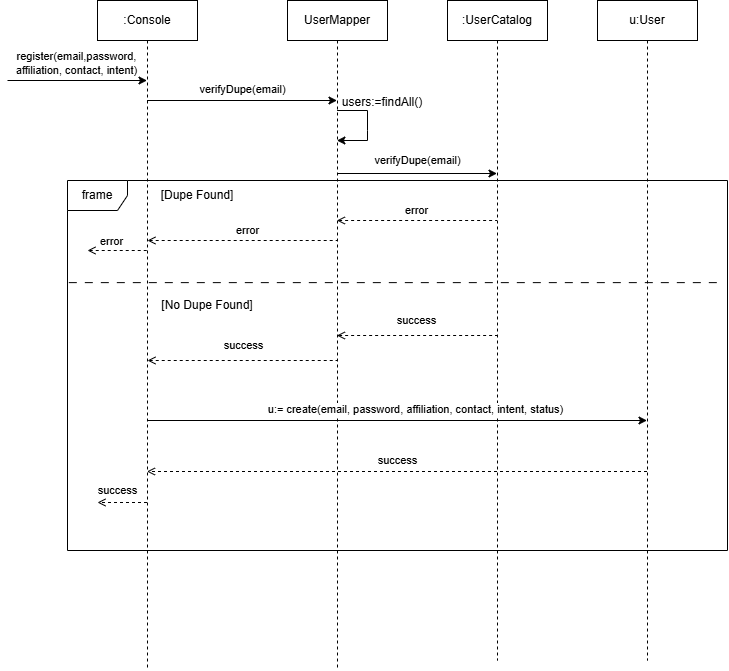

The diagram above was exported from draw.io. Its source (the exported page's mxGraphModel, read from the mxfile embedded in the PNG):
<mxGraphModel dx="1167" dy="580" grid="1" gridSize="10" guides="0" tooltips="1" connect="1" arrows="1" fold="1" page="1" pageScale="1" pageWidth="850" pageHeight="1100" math="0" shadow="0">
  <root>
    <mxCell id="0" />
    <mxCell id="1" parent="0" />
    <mxCell id="_KVG3zclSaJ_UBZAM20F-12" value=":UserCatalog" style="shape=umlLifeline;perimeter=lifelinePerimeter;whiteSpace=wrap;html=1;container=0;dropTarget=0;collapsible=0;recursiveResize=0;outlineConnect=0;portConstraint=eastwest;newEdgeStyle={&quot;edgeStyle&quot;:&quot;elbowEdgeStyle&quot;,&quot;elbow&quot;:&quot;vertical&quot;,&quot;curved&quot;:0,&quot;rounded&quot;:0};" vertex="1" parent="1">
      <mxGeometry x="470" y="110" width="100" height="660" as="geometry" />
    </mxCell>
    <mxCell id="_KVG3zclSaJ_UBZAM20F-13" value=":Console" style="shape=umlLifeline;perimeter=lifelinePerimeter;whiteSpace=wrap;html=1;container=0;dropTarget=0;collapsible=0;recursiveResize=0;outlineConnect=0;portConstraint=eastwest;newEdgeStyle={&quot;edgeStyle&quot;:&quot;elbowEdgeStyle&quot;,&quot;elbow&quot;:&quot;vertical&quot;,&quot;curved&quot;:0,&quot;rounded&quot;:0};" vertex="1" parent="1">
      <mxGeometry x="120" y="110" width="100" height="670" as="geometry" />
    </mxCell>
    <mxCell id="_KVG3zclSaJ_UBZAM20F-33" value="" style="endArrow=classic;html=1;rounded=0;" edge="1" parent="1" target="_KVG3zclSaJ_UBZAM20F-13">
      <mxGeometry width="50" height="50" relative="1" as="geometry">
        <mxPoint x="30" y="190" as="sourcePoint" />
        <mxPoint x="270" y="220" as="targetPoint" />
      </mxGeometry>
    </mxCell>
    <mxCell id="_KVG3zclSaJ_UBZAM20F-34" value="register(email,password,&lt;div&gt;affiliation, contact, intent)&lt;/div&gt;" style="edgeLabel;html=1;align=center;verticalAlign=middle;resizable=0;points=[];" vertex="1" connectable="0" parent="_KVG3zclSaJ_UBZAM20F-33">
      <mxGeometry x="-0.2204" y="-2" relative="1" as="geometry">
        <mxPoint x="14" y="-20" as="offset" />
      </mxGeometry>
    </mxCell>
    <mxCell id="_KVG3zclSaJ_UBZAM20F-35" value="" style="endArrow=classic;html=1;rounded=0;" edge="1" parent="1" target="_KVG3zclSaJ_UBZAM20F-36">
      <mxGeometry width="50" height="50" relative="1" as="geometry">
        <mxPoint x="169.590909090909" y="209.9999999999999" as="sourcePoint" />
        <mxPoint x="299.5000000000002" y="209.9999999999999" as="targetPoint" />
      </mxGeometry>
    </mxCell>
    <mxCell id="_KVG3zclSaJ_UBZAM20F-37" value="verifyDupe(email)" style="edgeLabel;html=1;align=center;verticalAlign=middle;resizable=0;points=[];" vertex="1" connectable="0" parent="_KVG3zclSaJ_UBZAM20F-35">
      <mxGeometry x="0.1218" y="-3" relative="1" as="geometry">
        <mxPoint x="-12" y="-15" as="offset" />
      </mxGeometry>
    </mxCell>
    <mxCell id="_KVG3zclSaJ_UBZAM20F-36" value="UserMapper" style="shape=umlLifeline;perimeter=lifelinePerimeter;whiteSpace=wrap;html=1;container=0;dropTarget=0;collapsible=0;recursiveResize=0;outlineConnect=0;portConstraint=eastwest;newEdgeStyle={&quot;edgeStyle&quot;:&quot;elbowEdgeStyle&quot;,&quot;elbow&quot;:&quot;vertical&quot;,&quot;curved&quot;:0,&quot;rounded&quot;:0};" vertex="1" parent="1">
      <mxGeometry x="310" y="110" width="100" height="670" as="geometry" />
    </mxCell>
    <mxCell id="_KVG3zclSaJ_UBZAM20F-38" value="" style="endArrow=classic;html=1;rounded=0;" edge="1" parent="1" target="_KVG3zclSaJ_UBZAM20F-36">
      <mxGeometry width="50" height="50" relative="1" as="geometry">
        <mxPoint x="359.59090909090924" y="220" as="sourcePoint" />
        <mxPoint x="363.70000000000005" y="259.65" as="targetPoint" />
        <Array as="points">
          <mxPoint x="390" y="220" />
          <mxPoint x="390" y="240" />
          <mxPoint x="390" y="250" />
        </Array>
      </mxGeometry>
    </mxCell>
    <mxCell id="_KVG3zclSaJ_UBZAM20F-39" value="users:=findAll()" style="text;html=1;align=center;verticalAlign=middle;whiteSpace=wrap;rounded=0;" vertex="1" parent="1">
      <mxGeometry x="375" y="197" width="60" height="30" as="geometry" />
    </mxCell>
    <mxCell id="_KVG3zclSaJ_UBZAM20F-40" value="verifyDupe(email)" style="endArrow=classic;html=1;rounded=0;" edge="1" parent="1">
      <mxGeometry x="0.005" y="13" width="50" height="50" relative="1" as="geometry">
        <mxPoint x="359.70000000000005" y="283" as="sourcePoint" />
        <mxPoint x="519.5" y="283" as="targetPoint" />
        <mxPoint as="offset" />
      </mxGeometry>
    </mxCell>
    <mxCell id="_KVG3zclSaJ_UBZAM20F-42" value="frame" style="shape=umlFrame;whiteSpace=wrap;html=1;pointerEvents=0;" vertex="1" parent="1">
      <mxGeometry x="90" y="290" width="660" height="370" as="geometry" />
    </mxCell>
    <mxCell id="_KVG3zclSaJ_UBZAM20F-43" value="u:User" style="shape=umlLifeline;perimeter=lifelinePerimeter;whiteSpace=wrap;html=1;container=0;dropTarget=0;collapsible=0;recursiveResize=0;outlineConnect=0;portConstraint=eastwest;newEdgeStyle={&quot;edgeStyle&quot;:&quot;elbowEdgeStyle&quot;,&quot;elbow&quot;:&quot;vertical&quot;,&quot;curved&quot;:0,&quot;rounded&quot;:0};" vertex="1" parent="1">
      <mxGeometry x="620" y="110" width="100" height="660" as="geometry" />
    </mxCell>
    <mxCell id="_KVG3zclSaJ_UBZAM20F-44" value="[Dupe Found]" style="text;html=1;align=center;verticalAlign=middle;whiteSpace=wrap;rounded=0;" vertex="1" parent="1">
      <mxGeometry x="180" y="290" width="80" height="30" as="geometry" />
    </mxCell>
    <mxCell id="_KVG3zclSaJ_UBZAM20F-45" value="error" style="endArrow=none;dashed=1;html=1;rounded=0;startArrow=open;startFill=0;" edge="1" parent="1" source="_KVG3zclSaJ_UBZAM20F-36" target="_KVG3zclSaJ_UBZAM20F-12">
      <mxGeometry x="0.0039" y="10" width="50" height="50" relative="1" as="geometry">
        <mxPoint x="400" y="350" as="sourcePoint" />
        <mxPoint x="450" y="300" as="targetPoint" />
        <Array as="points">
          <mxPoint x="440" y="330" />
        </Array>
        <mxPoint as="offset" />
      </mxGeometry>
    </mxCell>
    <mxCell id="_KVG3zclSaJ_UBZAM20F-46" value="error" style="endArrow=none;dashed=1;html=1;rounded=0;startArrow=open;startFill=0;" edge="1" parent="1">
      <mxGeometry x="0.0556" y="10" width="50" height="50" relative="1" as="geometry">
        <mxPoint x="169.95945945945937" y="350" as="sourcePoint" />
        <mxPoint x="359.5000000000001" y="350" as="targetPoint" />
        <Array as="points">
          <mxPoint x="290" y="350" />
        </Array>
        <mxPoint as="offset" />
      </mxGeometry>
    </mxCell>
    <mxCell id="_KVG3zclSaJ_UBZAM20F-47" value="" style="endArrow=none;dashed=1;html=1;rounded=0;startArrow=open;startFill=0;" edge="1" parent="1" target="_KVG3zclSaJ_UBZAM20F-13">
      <mxGeometry width="50" height="50" relative="1" as="geometry">
        <mxPoint x="110" y="360" as="sourcePoint" />
        <mxPoint x="230" y="310" as="targetPoint" />
      </mxGeometry>
    </mxCell>
    <mxCell id="_KVG3zclSaJ_UBZAM20F-48" value="error" style="edgeLabel;html=1;align=center;verticalAlign=middle;resizable=0;points=[];" vertex="1" connectable="0" parent="_KVG3zclSaJ_UBZAM20F-47">
      <mxGeometry x="-0.2106" y="-2" relative="1" as="geometry">
        <mxPoint y="-12" as="offset" />
      </mxGeometry>
    </mxCell>
    <mxCell id="_KVG3zclSaJ_UBZAM20F-50" value="" style="endArrow=none;dashed=1;html=1;rounded=0;exitX=0.002;exitY=0.552;exitDx=0;exitDy=0;exitPerimeter=0;entryX=0.995;entryY=0.552;entryDx=0;entryDy=0;entryPerimeter=0;dashPattern=8 8;" edge="1" parent="1">
      <mxGeometry width="50" height="50" relative="1" as="geometry">
        <mxPoint x="91.31999999999994" y="392.12" as="sourcePoint" />
        <mxPoint x="746.7" y="392.12" as="targetPoint" />
      </mxGeometry>
    </mxCell>
    <mxCell id="_KVG3zclSaJ_UBZAM20F-51" value="[No Dupe Found]" style="text;html=1;align=center;verticalAlign=middle;whiteSpace=wrap;rounded=0;" vertex="1" parent="1">
      <mxGeometry x="180" y="400" width="100" height="30" as="geometry" />
    </mxCell>
    <mxCell id="_KVG3zclSaJ_UBZAM20F-52" value="success" style="endArrow=none;dashed=1;html=1;rounded=0;startArrow=open;startFill=0;" edge="1" parent="1" source="_KVG3zclSaJ_UBZAM20F-36" target="_KVG3zclSaJ_UBZAM20F-12">
      <mxGeometry x="0.0054" y="15" width="50" height="50" relative="1" as="geometry">
        <mxPoint x="490" y="400" as="sourcePoint" />
        <mxPoint x="540" y="350" as="targetPoint" />
        <mxPoint as="offset" />
      </mxGeometry>
    </mxCell>
    <mxCell id="_KVG3zclSaJ_UBZAM20F-53" value="success" style="endArrow=none;dashed=1;html=1;rounded=0;startArrow=open;startFill=0;" edge="1" parent="1" target="_KVG3zclSaJ_UBZAM20F-36">
      <mxGeometry x="0.0054" y="15" width="50" height="50" relative="1" as="geometry">
        <mxPoint x="170" y="470" as="sourcePoint" />
        <mxPoint x="330" y="470" as="targetPoint" />
        <mxPoint as="offset" />
      </mxGeometry>
    </mxCell>
    <mxCell id="_KVG3zclSaJ_UBZAM20F-54" value="" style="endArrow=classic;html=1;rounded=0;" edge="1" parent="1">
      <mxGeometry width="50" height="50" relative="1" as="geometry">
        <mxPoint x="169.70000000000005" y="530" as="sourcePoint" />
        <mxPoint x="669.5" y="530" as="targetPoint" />
      </mxGeometry>
    </mxCell>
    <mxCell id="_KVG3zclSaJ_UBZAM20F-55" value="u:= create(email, password, affiliation, contact, intent, status)" style="edgeLabel;html=1;align=center;verticalAlign=middle;resizable=0;points=[];" vertex="1" connectable="0" parent="_KVG3zclSaJ_UBZAM20F-54">
      <mxGeometry x="0.1218" y="-3" relative="1" as="geometry">
        <mxPoint x="-12" y="-15" as="offset" />
      </mxGeometry>
    </mxCell>
    <mxCell id="_KVG3zclSaJ_UBZAM20F-56" value="success" style="endArrow=open;html=1;rounded=0;dashed=1;endFill=0;" edge="1" parent="1">
      <mxGeometry x="-0.0021" y="-11" width="50" height="50" relative="1" as="geometry">
        <mxPoint x="669.5000000000002" y="581" as="sourcePoint" />
        <mxPoint x="169.4473684210525" y="581" as="targetPoint" />
        <Array as="points">
          <mxPoint x="420" y="581" />
        </Array>
        <mxPoint as="offset" />
      </mxGeometry>
    </mxCell>
    <mxCell id="_KVG3zclSaJ_UBZAM20F-57" value="success" style="endArrow=open;dashed=1;html=1;rounded=0;endFill=0;" edge="1" parent="1">
      <mxGeometry x="0.1919" y="-12" width="50" height="50" relative="1" as="geometry">
        <mxPoint x="169.5" y="612" as="sourcePoint" />
        <mxPoint x="120" y="612" as="targetPoint" />
        <mxPoint as="offset" />
      </mxGeometry>
    </mxCell>
  </root>
</mxGraphModel>